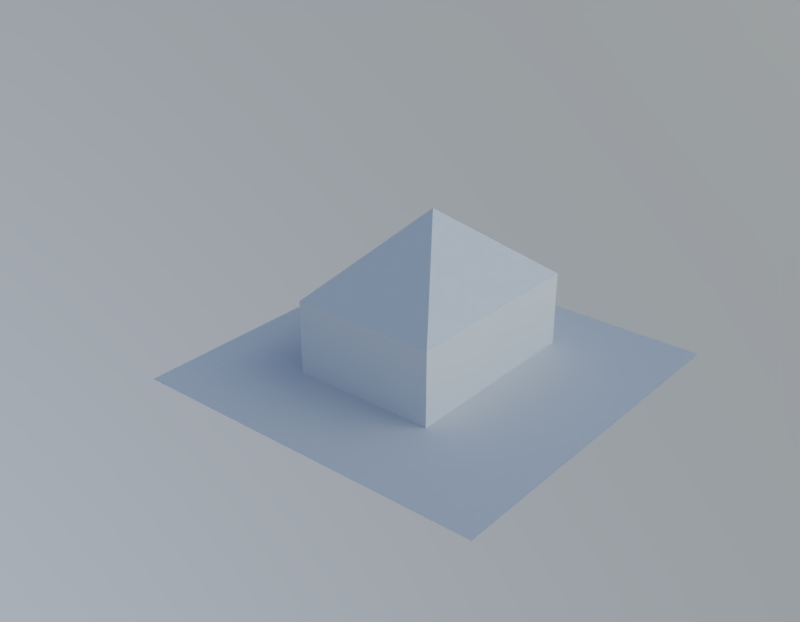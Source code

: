 # Source: 03.blend  (saved by Blender 2.79.0; exported with 4.5.12 LTS)
import bpy
from mathutils import Matrix  # noqa: F401  (used for matrix-valued properties, if any)

bpy.ops.wm.read_factory_settings(use_empty=True)
scene = bpy.context.scene
scene.name = 'Scene'

# ---- collections
col_collection_1 = bpy.data.collections.new('Collection 1'); scene.collection.children.link(col_collection_1)

# ---- world
world_world = bpy.data.worlds.new('World'); scene.world = world_world
world_world.use_nodes = True; world_world.node_tree.nodes.clear()
_N = world_world.node_tree.nodes; _L = world_world.node_tree.links
n0 = _N.new('ShaderNodeOutputWorld'); n0.name = 'World Output'; n0.location = (300, 300)
n1 = _N.new('ShaderNodeBackground'); n1.name = 'Background'; n1.location = (10, 300)
n1.inputs[1].default_value = 3.0
n2 = _N.new('ShaderNodeTexSky'); n2.name = 'Sky Texture'; n2.location = (-190, 300)
n2.sky_type = 'HOSEK_WILKIE'
n2.sun_direction = (0.619, 0.3476, 0.7042)
n2.turbidity = 6.3
n2.sun_elevation = 1.571
_L.new(n1.outputs[0], n0.inputs[0])
_L.new(n2.outputs[0], n1.inputs[0])
n0.is_active_output = True
world_world.color = (0.05088, 0.05088, 0.05088)
world_world.use_sun_shadow = False
world_world.sun_shadow_jitter_overblur = 0.0
world_world.cycles.sampling_method = 'MANUAL'

# ---- meshes
me_plane = bpy.data.meshes.new('Plane')
me_plane.from_pydata([(10.0, 10.0, 0.0), (-10.0, 10.0, 0.0), (10.0, -10.0, 0.0), (-10.0, -10.0, 0.0), (-4.637, -10.0, 0.0), (-4.637, 10.0, 0.0), (3.414, -10.0, 0.0), (3.414, 10.0, 0.0), (10.0, 6.213, 0.0), (-10.0, 6.213, 0.0), (-4.637, 6.213, 0.0), (3.414, 6.213, 0.0), (-10.0, -4.707, 0.0), (10.0, -4.707, 0.0), (-4.637, -4.707, 0.0), (3.414, -4.707, 0.0), (-4.637, -4.707, 4.079), (-4.637, 6.213, 4.079), (3.414, -4.707, 4.079), (3.414, 6.213, 4.079), (-0.6115, 0.7528, 8.384), (-0.6115, 0.7528, 8.384), (-0.6115, 0.7528, 8.384), (-0.6115, 0.7528, 8.384)], [], [(11, 8, 0, 7), (9, 10, 5, 1), (10, 11, 7, 5), (11, 10, 17, 19), (12, 14, 10, 9), (15, 13, 8, 11), (6, 2, 13, 15), (3, 4, 14, 12), (4, 6, 15, 14), (16, 18, 22, 20), (10, 14, 16, 17), (14, 15, 18, 16), (15, 11, 19, 18), (20, 22, 23, 21), (18, 19, 23, 22), (19, 17, 21, 23), (17, 16, 20, 21)])
me_plane.use_remesh_preserve_volume = False
me_plane.use_remesh_preserve_attributes = False
me_plane.use_mirror_vertex_groups = False
me_plane.update()
me_elevation = bpy.data.meshes.new('Elevation')
me_elevation.from_pydata([(10.0, -15.0, 0.0), (-10.0, -15.0, 0.0)], [(1, 0)], [])
me_elevation.use_remesh_preserve_volume = False
me_elevation.use_remesh_preserve_attributes = False
me_elevation.use_mirror_vertex_groups = False
me_elevation.update()

# ---- objects
ob_plane = bpy.data.objects.new('Plane', me_plane)
ob_elevation = bpy.data.objects.new('Elevation', me_elevation)

# ---- transforms, parenting, visibility, modifiers, constraints
ob_plane.location = (0.0, 0.0, 0.0)
ob_plane.show_wire = True
ob_plane.lineart.crease_threshold = 0.0
ob_elevation.location = (0.0, 0.0, 0.0)
ob_elevation.show_wire = True
ob_elevation.lineart.crease_threshold = 0.0

# ---- collection membership
col_collection_1.objects.link(ob_plane)
col_collection_1.objects.link(ob_elevation)

# ---- scene / render settings (as saved in the file)
scene.frame_start = 1; scene.frame_end = 250; scene.frame_set(1)
scene.render.engine = 'CYCLES'
scene.render.resolution_x = 900
scene.render.resolution_y = 700
scene.render.dither_intensity = 0.0
scene.cycles.use_denoising = False
scene.cycles.samples = 128
scene.cycles.sampling_pattern = 'TABULATED_SOBOL'
scene.cycles.use_adaptive_sampling = False
scene.cycles.use_light_tree = False
scene.cycles.blur_glossy = 0.0
scene.cycles.sample_clamp_indirect = 0.0
scene.view_settings.view_transform = 'Standard'
bpy.context.view_layer.update()

# ---- added for rendering (the .blend has no active camera): camera
cam_auto = bpy.data.cameras.new('AutoCamera')
cam_auto.lens = 50.0
cam_auto.sensor_width = 36.0
cam_auto.clip_end = 1000.0
ob_auto_camera = bpy.data.objects.new('AutoCamera', cam_auto)
scene.collection.objects.link(ob_auto_camera)
ob_auto_camera.location = (30.6204, -39.2445, 28.6881)
ob_auto_camera.rotation_euler = (1.09748, -7.21219e-08, 0.694738)
scene.camera = ob_auto_camera
bpy.context.view_layer.update()
